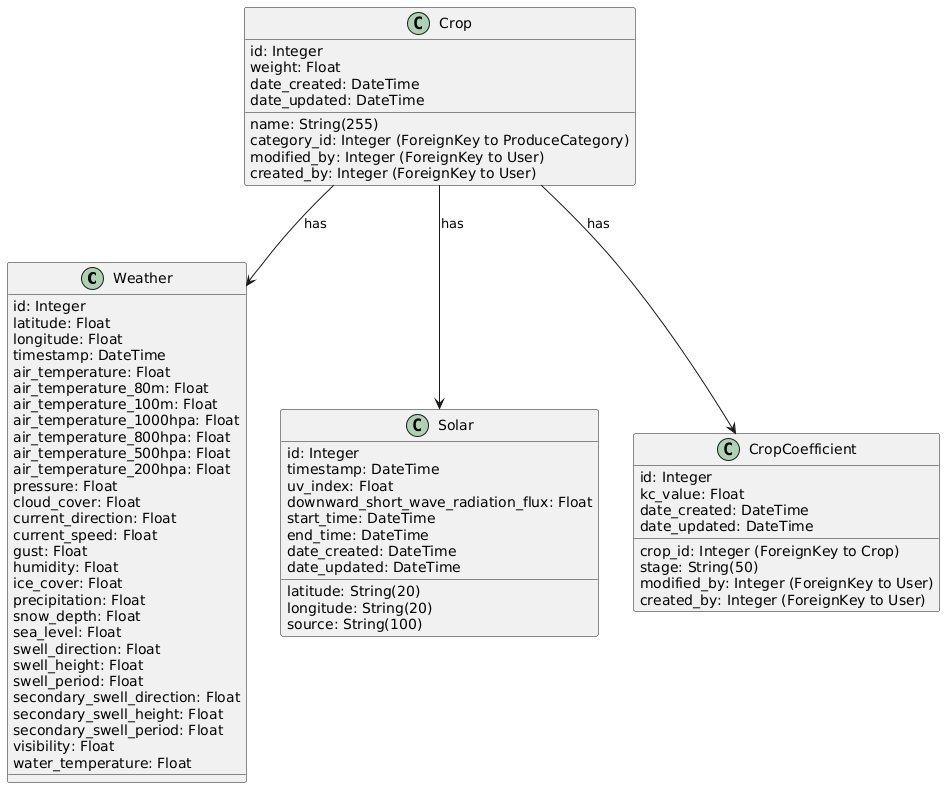

The diagram above was rendered by PlantUML. Its source (embedded in the PNG):
@startuml
class Weather {
    id: Integer
    latitude: Float
    longitude: Float
    timestamp: DateTime
    air_temperature: Float
    air_temperature_80m: Float
    air_temperature_100m: Float
    air_temperature_1000hpa: Float
    air_temperature_800hpa: Float
    air_temperature_500hpa: Float
    air_temperature_200hpa: Float
    pressure: Float
    cloud_cover: Float
    current_direction: Float
    current_speed: Float
    gust: Float
    humidity: Float
    ice_cover: Float
    precipitation: Float
    snow_depth: Float
    sea_level: Float
    swell_direction: Float
    swell_height: Float
    swell_period: Float
    secondary_swell_direction: Float
    secondary_swell_height: Float
    secondary_swell_period: Float
    visibility: Float
    water_temperature: Float
}
class Solar {
    id: Integer
    latitude: String(20)
    longitude: String(20)
    timestamp: DateTime
    uv_index: Float
    downward_short_wave_radiation_flux: Float
    source: String(100)
    start_time: DateTime
    end_time: DateTime
    date_created: DateTime
    date_updated: DateTime
}
class Crop {
    id: Integer
    name: String(255)
    weight: Float
    category_id: Integer (ForeignKey to ProduceCategory)
    date_created: DateTime
    date_updated: DateTime
    modified_by: Integer (ForeignKey to User)
    created_by: Integer (ForeignKey to User)
}
class CropCoefficient {
    id: Integer
    crop_id: Integer (ForeignKey to Crop)
    stage: String(50)
    kc_value: Float
    date_created: DateTime
    date_updated: DateTime
    modified_by: Integer (ForeignKey to User)
    created_by: Integer (ForeignKey to User)
}
Crop --> CropCoefficient : has
Crop --> Weather : has
Crop --> Solar : has
@enduml